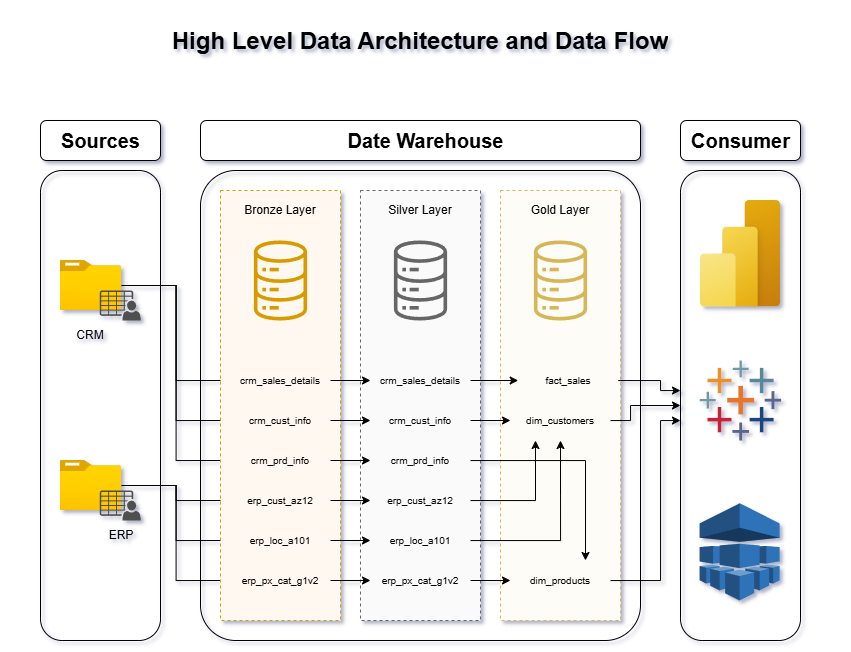

The diagram above was exported from draw.io. Its source (the exported page's mxGraphModel, read from the mxfile embedded in the PNG):
<mxGraphModel dx="1235" dy="701" grid="1" gridSize="10" guides="1" tooltips="1" connect="1" arrows="1" fold="1" page="1" pageScale="1" pageWidth="420" pageHeight="680" background="none" math="0" shadow="1">
  <root>
    <mxCell id="0" />
    <mxCell id="1" parent="0" />
    <mxCell id="q1nk4waFtnWyfVaiBjMA-1" value="" style="rounded=1;whiteSpace=wrap;html=1;" vertex="1" parent="1">
      <mxGeometry x="40" y="120" width="120" height="40" as="geometry" />
    </mxCell>
    <mxCell id="q1nk4waFtnWyfVaiBjMA-2" value="" style="rounded=1;whiteSpace=wrap;html=1;" vertex="1" parent="1">
      <mxGeometry x="200" y="120" width="440" height="40" as="geometry" />
    </mxCell>
    <mxCell id="q1nk4waFtnWyfVaiBjMA-3" value="" style="rounded=1;whiteSpace=wrap;html=1;" vertex="1" parent="1">
      <mxGeometry x="680" y="120" width="120" height="40" as="geometry" />
    </mxCell>
    <mxCell id="q1nk4waFtnWyfVaiBjMA-4" value="" style="rounded=1;whiteSpace=wrap;html=1;strokeWidth=1;perimeterSpacing=0;gradientColor=none;fillColor=none;arcSize=18;" vertex="1" parent="1">
      <mxGeometry x="40" y="170" width="120" height="470" as="geometry" />
    </mxCell>
    <mxCell id="q1nk4waFtnWyfVaiBjMA-5" value="" style="rounded=1;whiteSpace=wrap;html=1;strokeWidth=1;perimeterSpacing=0;gradientColor=none;fillColor=none;arcSize=8;" vertex="1" parent="1">
      <mxGeometry x="200" y="170" width="440" height="470" as="geometry" />
    </mxCell>
    <mxCell id="q1nk4waFtnWyfVaiBjMA-6" value="" style="rounded=1;whiteSpace=wrap;html=1;strokeWidth=1;perimeterSpacing=0;gradientColor=none;fillColor=none;arcSize=18;" vertex="1" parent="1">
      <mxGeometry x="680" y="170" width="120" height="470" as="geometry" />
    </mxCell>
    <mxCell id="q1nk4waFtnWyfVaiBjMA-7" value="Sources" style="text;strokeColor=none;fillColor=none;html=1;fontSize=20;fontStyle=1;verticalAlign=middle;align=center;" vertex="1" parent="1">
      <mxGeometry x="50" y="120" width="100" height="40" as="geometry" />
    </mxCell>
    <mxCell id="q1nk4waFtnWyfVaiBjMA-8" value="Date Warehouse" style="text;strokeColor=none;fillColor=none;html=1;fontSize=20;fontStyle=1;verticalAlign=middle;align=center;" vertex="1" parent="1">
      <mxGeometry x="375" y="120" width="100" height="40" as="geometry" />
    </mxCell>
    <mxCell id="q1nk4waFtnWyfVaiBjMA-9" value="Consumer" style="text;strokeColor=none;fillColor=none;html=1;fontSize=20;fontStyle=1;verticalAlign=middle;align=center;" vertex="1" parent="1">
      <mxGeometry x="690" y="120" width="100" height="40" as="geometry" />
    </mxCell>
    <mxCell id="q1nk4waFtnWyfVaiBjMA-102" style="edgeStyle=orthogonalEdgeStyle;rounded=0;orthogonalLoop=1;jettySize=auto;html=1;entryX=0;entryY=0.5;entryDx=0;entryDy=0;" edge="1" parent="1" source="q1nk4waFtnWyfVaiBjMA-10" target="q1nk4waFtnWyfVaiBjMA-22">
      <mxGeometry relative="1" as="geometry" />
    </mxCell>
    <mxCell id="q1nk4waFtnWyfVaiBjMA-103" style="edgeStyle=orthogonalEdgeStyle;rounded=0;orthogonalLoop=1;jettySize=auto;html=1;entryX=0;entryY=0.5;entryDx=0;entryDy=0;" edge="1" parent="1" source="q1nk4waFtnWyfVaiBjMA-10" target="q1nk4waFtnWyfVaiBjMA-39">
      <mxGeometry relative="1" as="geometry" />
    </mxCell>
    <mxCell id="q1nk4waFtnWyfVaiBjMA-104" style="edgeStyle=orthogonalEdgeStyle;rounded=0;orthogonalLoop=1;jettySize=auto;html=1;entryX=0;entryY=0.5;entryDx=0;entryDy=0;" edge="1" parent="1" source="q1nk4waFtnWyfVaiBjMA-10" target="q1nk4waFtnWyfVaiBjMA-40">
      <mxGeometry relative="1" as="geometry" />
    </mxCell>
    <mxCell id="q1nk4waFtnWyfVaiBjMA-10" value="" style="image;aspect=fixed;html=1;points=[];align=center;fontSize=12;image=img/lib/azure2/general/Folder_Blank.svg;" vertex="1" parent="1">
      <mxGeometry x="59.6" y="260" width="61.6" height="50" as="geometry" />
    </mxCell>
    <mxCell id="q1nk4waFtnWyfVaiBjMA-105" style="edgeStyle=orthogonalEdgeStyle;rounded=0;orthogonalLoop=1;jettySize=auto;html=1;entryX=0;entryY=0.5;entryDx=0;entryDy=0;" edge="1" parent="1" source="q1nk4waFtnWyfVaiBjMA-11" target="q1nk4waFtnWyfVaiBjMA-41">
      <mxGeometry relative="1" as="geometry" />
    </mxCell>
    <mxCell id="q1nk4waFtnWyfVaiBjMA-106" style="edgeStyle=orthogonalEdgeStyle;rounded=0;orthogonalLoop=1;jettySize=auto;html=1;entryX=0;entryY=0.5;entryDx=0;entryDy=0;" edge="1" parent="1" source="q1nk4waFtnWyfVaiBjMA-11" target="q1nk4waFtnWyfVaiBjMA-42">
      <mxGeometry relative="1" as="geometry" />
    </mxCell>
    <mxCell id="q1nk4waFtnWyfVaiBjMA-107" style="edgeStyle=orthogonalEdgeStyle;rounded=0;orthogonalLoop=1;jettySize=auto;html=1;entryX=0;entryY=0.5;entryDx=0;entryDy=0;" edge="1" parent="1" source="q1nk4waFtnWyfVaiBjMA-11" target="q1nk4waFtnWyfVaiBjMA-43">
      <mxGeometry relative="1" as="geometry" />
    </mxCell>
    <mxCell id="q1nk4waFtnWyfVaiBjMA-11" value="" style="image;aspect=fixed;html=1;points=[];align=center;fontSize=12;image=img/lib/azure2/general/Folder_Blank.svg;" vertex="1" parent="1">
      <mxGeometry x="59.6" y="460" width="61.6" height="50" as="geometry" />
    </mxCell>
    <mxCell id="q1nk4waFtnWyfVaiBjMA-12" value="" style="sketch=0;pointerEvents=1;shadow=0;dashed=0;html=1;strokeColor=none;fillColor=#505050;labelPosition=center;verticalLabelPosition=bottom;verticalAlign=top;outlineConnect=0;align=center;shape=mxgraph.office.users.csv_file;" vertex="1" parent="1">
      <mxGeometry x="99.24000000000001" y="290" width="41.16" height="30" as="geometry" />
    </mxCell>
    <mxCell id="q1nk4waFtnWyfVaiBjMA-13" value="" style="sketch=0;pointerEvents=1;shadow=0;dashed=0;html=1;strokeColor=none;fillColor=#505050;labelPosition=center;verticalLabelPosition=bottom;verticalAlign=top;outlineConnect=0;align=center;shape=mxgraph.office.users.csv_file;" vertex="1" parent="1">
      <mxGeometry x="99.24000000000001" y="490" width="41.16" height="30" as="geometry" />
    </mxCell>
    <mxCell id="q1nk4waFtnWyfVaiBjMA-14" value="CRM" style="text;html=1;align=center;verticalAlign=middle;whiteSpace=wrap;rounded=0;" vertex="1" parent="1">
      <mxGeometry x="60.4" y="320" width="60" height="30" as="geometry" />
    </mxCell>
    <mxCell id="q1nk4waFtnWyfVaiBjMA-15" value="ERP" style="text;html=1;align=center;verticalAlign=middle;whiteSpace=wrap;rounded=0;" vertex="1" parent="1">
      <mxGeometry x="90.8" y="520" width="60" height="30" as="geometry" />
    </mxCell>
    <mxCell id="q1nk4waFtnWyfVaiBjMA-16" value="" style="rounded=0;whiteSpace=wrap;html=1;fillColor=light-dark(#fff8f0, #36210a);dashed=1;strokeColor=#d79b00;" vertex="1" parent="1">
      <mxGeometry x="220" y="190" width="120" height="430" as="geometry" />
    </mxCell>
    <mxCell id="q1nk4waFtnWyfVaiBjMA-17" value="" style="rounded=0;whiteSpace=wrap;html=1;fillColor=light-dark(#fafafa, #1a1a1a);dashed=1;strokeColor=#666666;fontColor=#333333;" vertex="1" parent="1">
      <mxGeometry x="360" y="190" width="120" height="430" as="geometry" />
    </mxCell>
    <mxCell id="q1nk4waFtnWyfVaiBjMA-18" value="" style="rounded=0;whiteSpace=wrap;html=1;fillColor=light-dark(#fefcf6, #281d00);dashed=1;strokeColor=#d6b656;" vertex="1" parent="1">
      <mxGeometry x="500" y="190" width="120" height="430" as="geometry" />
    </mxCell>
    <mxCell id="q1nk4waFtnWyfVaiBjMA-19" value="Bronze Layer" style="text;html=1;align=center;verticalAlign=middle;whiteSpace=wrap;rounded=0;" vertex="1" parent="1">
      <mxGeometry x="220" y="190" width="120" height="40" as="geometry" />
    </mxCell>
    <mxCell id="q1nk4waFtnWyfVaiBjMA-20" value="Silver Layer" style="text;html=1;align=center;verticalAlign=middle;whiteSpace=wrap;rounded=0;" vertex="1" parent="1">
      <mxGeometry x="360" y="190" width="120" height="40" as="geometry" />
    </mxCell>
    <mxCell id="q1nk4waFtnWyfVaiBjMA-21" value="Gold Layer" style="text;html=1;align=center;verticalAlign=middle;whiteSpace=wrap;rounded=0;" vertex="1" parent="1">
      <mxGeometry x="500" y="190" width="120" height="40" as="geometry" />
    </mxCell>
    <mxCell id="q1nk4waFtnWyfVaiBjMA-63" style="edgeStyle=orthogonalEdgeStyle;rounded=0;orthogonalLoop=1;jettySize=auto;html=1;exitX=1;exitY=0.5;exitDx=0;exitDy=0;" edge="1" parent="1" source="q1nk4waFtnWyfVaiBjMA-22" target="q1nk4waFtnWyfVaiBjMA-44">
      <mxGeometry relative="1" as="geometry" />
    </mxCell>
    <mxCell id="q1nk4waFtnWyfVaiBjMA-22" value="crm_sales_details" style="text;html=1;align=center;verticalAlign=middle;whiteSpace=wrap;rounded=0;fontSize=10;" vertex="1" parent="1">
      <mxGeometry x="230" y="360" width="100" height="40" as="geometry" />
    </mxCell>
    <mxCell id="q1nk4waFtnWyfVaiBjMA-23" value="" style="sketch=0;outlineConnect=0;fontColor=#232F3E;gradientColor=none;fillColor=#D79B00;strokeColor=none;dashed=0;verticalLabelPosition=bottom;verticalAlign=top;align=center;html=1;fontSize=12;fontStyle=0;aspect=fixed;pointerEvents=1;shape=mxgraph.aws4.iot_analytics_data_store;" vertex="1" parent="1">
      <mxGeometry x="252.31" y="240" width="55.39" height="80" as="geometry" />
    </mxCell>
    <mxCell id="q1nk4waFtnWyfVaiBjMA-24" value="" style="sketch=0;outlineConnect=0;fillColor=#D6B656;strokeColor=none;dashed=0;verticalLabelPosition=bottom;verticalAlign=top;align=center;html=1;fontSize=12;fontStyle=0;aspect=fixed;pointerEvents=1;shape=mxgraph.aws4.iot_analytics_data_store;" vertex="1" parent="1">
      <mxGeometry x="532.3100000000001" y="240" width="55.39" height="80" as="geometry" />
    </mxCell>
    <mxCell id="q1nk4waFtnWyfVaiBjMA-25" value="" style="sketch=0;outlineConnect=0;fillColor=#666666;strokeColor=none;dashed=0;verticalLabelPosition=bottom;verticalAlign=top;align=center;html=1;fontSize=12;fontStyle=0;aspect=fixed;pointerEvents=1;shape=mxgraph.aws4.iot_analytics_data_store;strokeWidth=1;" vertex="1" parent="1">
      <mxGeometry x="392.31" y="240" width="55.39" height="80" as="geometry" />
    </mxCell>
    <mxCell id="q1nk4waFtnWyfVaiBjMA-64" style="edgeStyle=orthogonalEdgeStyle;rounded=0;orthogonalLoop=1;jettySize=auto;html=1;exitX=1;exitY=0.5;exitDx=0;exitDy=0;" edge="1" parent="1" source="q1nk4waFtnWyfVaiBjMA-39" target="q1nk4waFtnWyfVaiBjMA-46">
      <mxGeometry relative="1" as="geometry" />
    </mxCell>
    <mxCell id="q1nk4waFtnWyfVaiBjMA-39" value="crm_cust_info" style="text;html=1;align=center;verticalAlign=middle;whiteSpace=wrap;rounded=0;fontSize=10;" vertex="1" parent="1">
      <mxGeometry x="230" y="400" width="100" height="40" as="geometry" />
    </mxCell>
    <mxCell id="q1nk4waFtnWyfVaiBjMA-65" style="edgeStyle=orthogonalEdgeStyle;rounded=0;orthogonalLoop=1;jettySize=auto;html=1;exitX=1;exitY=0.5;exitDx=0;exitDy=0;" edge="1" parent="1" source="q1nk4waFtnWyfVaiBjMA-40" target="q1nk4waFtnWyfVaiBjMA-47">
      <mxGeometry relative="1" as="geometry" />
    </mxCell>
    <mxCell id="q1nk4waFtnWyfVaiBjMA-40" value="crm_prd_info" style="text;html=1;align=center;verticalAlign=middle;whiteSpace=wrap;rounded=0;fontSize=10;" vertex="1" parent="1">
      <mxGeometry x="230" y="440" width="100" height="40" as="geometry" />
    </mxCell>
    <mxCell id="q1nk4waFtnWyfVaiBjMA-67" style="edgeStyle=orthogonalEdgeStyle;rounded=0;orthogonalLoop=1;jettySize=auto;html=1;exitX=1;exitY=0.5;exitDx=0;exitDy=0;" edge="1" parent="1" source="q1nk4waFtnWyfVaiBjMA-41" target="q1nk4waFtnWyfVaiBjMA-48">
      <mxGeometry relative="1" as="geometry" />
    </mxCell>
    <mxCell id="q1nk4waFtnWyfVaiBjMA-41" value="erp_cust_az12" style="text;html=1;align=center;verticalAlign=middle;whiteSpace=wrap;rounded=0;fontSize=10;" vertex="1" parent="1">
      <mxGeometry x="230" y="480" width="100" height="40" as="geometry" />
    </mxCell>
    <mxCell id="q1nk4waFtnWyfVaiBjMA-68" style="edgeStyle=orthogonalEdgeStyle;rounded=0;orthogonalLoop=1;jettySize=auto;html=1;exitX=1;exitY=0.5;exitDx=0;exitDy=0;" edge="1" parent="1" source="q1nk4waFtnWyfVaiBjMA-42" target="q1nk4waFtnWyfVaiBjMA-49">
      <mxGeometry relative="1" as="geometry" />
    </mxCell>
    <mxCell id="q1nk4waFtnWyfVaiBjMA-42" value="erp_loc_a101" style="text;html=1;align=center;verticalAlign=middle;whiteSpace=wrap;rounded=0;fontSize=10;" vertex="1" parent="1">
      <mxGeometry x="230" y="520" width="100" height="40" as="geometry" />
    </mxCell>
    <mxCell id="q1nk4waFtnWyfVaiBjMA-69" style="edgeStyle=orthogonalEdgeStyle;rounded=0;orthogonalLoop=1;jettySize=auto;html=1;exitX=1;exitY=0.5;exitDx=0;exitDy=0;" edge="1" parent="1" source="q1nk4waFtnWyfVaiBjMA-43" target="q1nk4waFtnWyfVaiBjMA-45">
      <mxGeometry relative="1" as="geometry" />
    </mxCell>
    <mxCell id="q1nk4waFtnWyfVaiBjMA-43" value="erp_px_cat_g1v2" style="text;html=1;align=center;verticalAlign=middle;whiteSpace=wrap;rounded=0;fontSize=10;" vertex="1" parent="1">
      <mxGeometry x="230" y="560" width="100" height="40" as="geometry" />
    </mxCell>
    <mxCell id="q1nk4waFtnWyfVaiBjMA-89" style="edgeStyle=orthogonalEdgeStyle;rounded=0;orthogonalLoop=1;jettySize=auto;html=1;entryX=0;entryY=0.5;entryDx=0;entryDy=0;" edge="1" parent="1" source="q1nk4waFtnWyfVaiBjMA-44" target="q1nk4waFtnWyfVaiBjMA-56">
      <mxGeometry relative="1" as="geometry" />
    </mxCell>
    <mxCell id="q1nk4waFtnWyfVaiBjMA-44" value="crm_sales_details" style="text;html=1;align=center;verticalAlign=middle;whiteSpace=wrap;rounded=0;fontSize=10;" vertex="1" parent="1">
      <mxGeometry x="370" y="360" width="100" height="40" as="geometry" />
    </mxCell>
    <mxCell id="q1nk4waFtnWyfVaiBjMA-97" style="edgeStyle=orthogonalEdgeStyle;rounded=0;orthogonalLoop=1;jettySize=auto;html=1;entryX=0;entryY=0.5;entryDx=0;entryDy=0;" edge="1" parent="1" source="q1nk4waFtnWyfVaiBjMA-45" target="q1nk4waFtnWyfVaiBjMA-58">
      <mxGeometry relative="1" as="geometry" />
    </mxCell>
    <mxCell id="q1nk4waFtnWyfVaiBjMA-45" value="erp_px_cat_g1v2" style="text;html=1;align=center;verticalAlign=middle;whiteSpace=wrap;rounded=0;fontSize=10;" vertex="1" parent="1">
      <mxGeometry x="370" y="560" width="100" height="40" as="geometry" />
    </mxCell>
    <mxCell id="q1nk4waFtnWyfVaiBjMA-92" style="edgeStyle=orthogonalEdgeStyle;rounded=0;orthogonalLoop=1;jettySize=auto;html=1;entryX=0;entryY=0.5;entryDx=0;entryDy=0;" edge="1" parent="1" source="q1nk4waFtnWyfVaiBjMA-46" target="q1nk4waFtnWyfVaiBjMA-57">
      <mxGeometry relative="1" as="geometry" />
    </mxCell>
    <mxCell id="q1nk4waFtnWyfVaiBjMA-46" value="crm_cust_info" style="text;html=1;align=center;verticalAlign=middle;whiteSpace=wrap;rounded=0;fontSize=10;" vertex="1" parent="1">
      <mxGeometry x="370" y="400" width="100" height="40" as="geometry" />
    </mxCell>
    <mxCell id="q1nk4waFtnWyfVaiBjMA-93" style="edgeStyle=orthogonalEdgeStyle;rounded=0;orthogonalLoop=1;jettySize=auto;html=1;entryX=0.75;entryY=0;entryDx=0;entryDy=0;" edge="1" parent="1" source="q1nk4waFtnWyfVaiBjMA-47" target="q1nk4waFtnWyfVaiBjMA-58">
      <mxGeometry relative="1" as="geometry">
        <Array as="points">
          <mxPoint x="585" y="460" />
        </Array>
      </mxGeometry>
    </mxCell>
    <mxCell id="q1nk4waFtnWyfVaiBjMA-47" value="crm_prd_info" style="text;html=1;align=center;verticalAlign=middle;whiteSpace=wrap;rounded=0;fontSize=10;" vertex="1" parent="1">
      <mxGeometry x="370" y="440" width="100" height="40" as="geometry" />
    </mxCell>
    <mxCell id="q1nk4waFtnWyfVaiBjMA-98" style="edgeStyle=orthogonalEdgeStyle;rounded=0;orthogonalLoop=1;jettySize=auto;html=1;entryX=0.25;entryY=1;entryDx=0;entryDy=0;" edge="1" parent="1" source="q1nk4waFtnWyfVaiBjMA-48" target="q1nk4waFtnWyfVaiBjMA-57">
      <mxGeometry relative="1" as="geometry" />
    </mxCell>
    <mxCell id="q1nk4waFtnWyfVaiBjMA-48" value="erp_cust_az12" style="text;html=1;align=center;verticalAlign=middle;whiteSpace=wrap;rounded=0;fontSize=10;" vertex="1" parent="1">
      <mxGeometry x="370" y="480" width="100" height="40" as="geometry" />
    </mxCell>
    <mxCell id="q1nk4waFtnWyfVaiBjMA-100" style="edgeStyle=orthogonalEdgeStyle;rounded=0;orthogonalLoop=1;jettySize=auto;html=1;entryX=0.5;entryY=1;entryDx=0;entryDy=0;" edge="1" parent="1" source="q1nk4waFtnWyfVaiBjMA-49" target="q1nk4waFtnWyfVaiBjMA-57">
      <mxGeometry relative="1" as="geometry" />
    </mxCell>
    <mxCell id="q1nk4waFtnWyfVaiBjMA-49" value="erp_loc_a101" style="text;html=1;align=center;verticalAlign=middle;whiteSpace=wrap;rounded=0;fontSize=10;" vertex="1" parent="1">
      <mxGeometry x="370" y="520" width="100" height="40" as="geometry" />
    </mxCell>
    <mxCell id="q1nk4waFtnWyfVaiBjMA-116" style="edgeStyle=orthogonalEdgeStyle;rounded=0;orthogonalLoop=1;jettySize=auto;html=1;" edge="1" parent="1" source="q1nk4waFtnWyfVaiBjMA-56" target="q1nk4waFtnWyfVaiBjMA-6">
      <mxGeometry relative="1" as="geometry">
        <Array as="points">
          <mxPoint x="660" y="380" />
          <mxPoint x="660" y="390" />
        </Array>
      </mxGeometry>
    </mxCell>
    <mxCell id="q1nk4waFtnWyfVaiBjMA-56" value="fact_sales" style="text;html=1;align=center;verticalAlign=middle;whiteSpace=wrap;rounded=0;fontSize=10;" vertex="1" parent="1">
      <mxGeometry x="517.69" y="360" width="100" height="40" as="geometry" />
    </mxCell>
    <mxCell id="q1nk4waFtnWyfVaiBjMA-117" style="edgeStyle=orthogonalEdgeStyle;rounded=0;orthogonalLoop=1;jettySize=auto;html=1;" edge="1" parent="1" source="q1nk4waFtnWyfVaiBjMA-57" target="q1nk4waFtnWyfVaiBjMA-6">
      <mxGeometry relative="1" as="geometry">
        <Array as="points">
          <mxPoint x="630" y="420" />
          <mxPoint x="630" y="405" />
        </Array>
      </mxGeometry>
    </mxCell>
    <mxCell id="q1nk4waFtnWyfVaiBjMA-57" value="dim_customers" style="text;html=1;align=center;verticalAlign=middle;whiteSpace=wrap;rounded=0;fontSize=10;" vertex="1" parent="1">
      <mxGeometry x="510" y="400" width="100" height="40" as="geometry" />
    </mxCell>
    <mxCell id="q1nk4waFtnWyfVaiBjMA-118" style="edgeStyle=orthogonalEdgeStyle;rounded=0;orthogonalLoop=1;jettySize=auto;html=1;" edge="1" parent="1" source="q1nk4waFtnWyfVaiBjMA-58" target="q1nk4waFtnWyfVaiBjMA-6">
      <mxGeometry relative="1" as="geometry">
        <Array as="points">
          <mxPoint x="660" y="580" />
          <mxPoint x="660" y="420" />
        </Array>
      </mxGeometry>
    </mxCell>
    <mxCell id="q1nk4waFtnWyfVaiBjMA-58" value="dim_products" style="text;html=1;align=center;verticalAlign=middle;whiteSpace=wrap;rounded=0;fontSize=10;" vertex="1" parent="1">
      <mxGeometry x="510" y="560" width="100" height="40" as="geometry" />
    </mxCell>
    <mxCell id="q1nk4waFtnWyfVaiBjMA-108" value="" style="image;aspect=fixed;html=1;points=[];align=center;fontSize=12;image=img/lib/azure2/power_platform/PowerBI.svg;verticalAlign=middle;" vertex="1" parent="1">
      <mxGeometry x="700" y="200" width="80" height="106.67" as="geometry" />
    </mxCell>
    <mxCell id="q1nk4waFtnWyfVaiBjMA-109" value="" style="verticalLabelPosition=bottom;aspect=fixed;html=1;shape=mxgraph.salesforce.analytics;verticalAlign=middle;" vertex="1" parent="1">
      <mxGeometry x="699.175" y="360" width="81.63" height="80" as="geometry" />
    </mxCell>
    <mxCell id="q1nk4waFtnWyfVaiBjMA-110" value="" style="outlineConnect=0;dashed=0;verticalLabelPosition=bottom;verticalAlign=middle;align=center;html=1;shape=mxgraph.aws3.machine_learning;fillColor=#2E73B8;gradientColor=none;" vertex="1" parent="1">
      <mxGeometry x="699.17" y="502.75" width="80" height="97.25" as="geometry" />
    </mxCell>
    <mxCell id="q1nk4waFtnWyfVaiBjMA-119" value="" style="rounded=0;whiteSpace=wrap;html=1;strokeColor=none;fillColor=none;" vertex="1" parent="1">
      <mxGeometry width="840" height="80" as="geometry" />
    </mxCell>
    <mxCell id="q1nk4waFtnWyfVaiBjMA-120" value="&lt;h1 style=&quot;margin-top: 0px;&quot;&gt;High Level Data Architecture and Data Flow&lt;/h1&gt;" style="text;html=1;whiteSpace=wrap;overflow=hidden;rounded=0;align=center;verticalAlign=top;shadow=0;textShadow=0;" vertex="1" parent="1">
      <mxGeometry y="20" width="840" height="40" as="geometry" />
    </mxCell>
  </root>
</mxGraphModel>